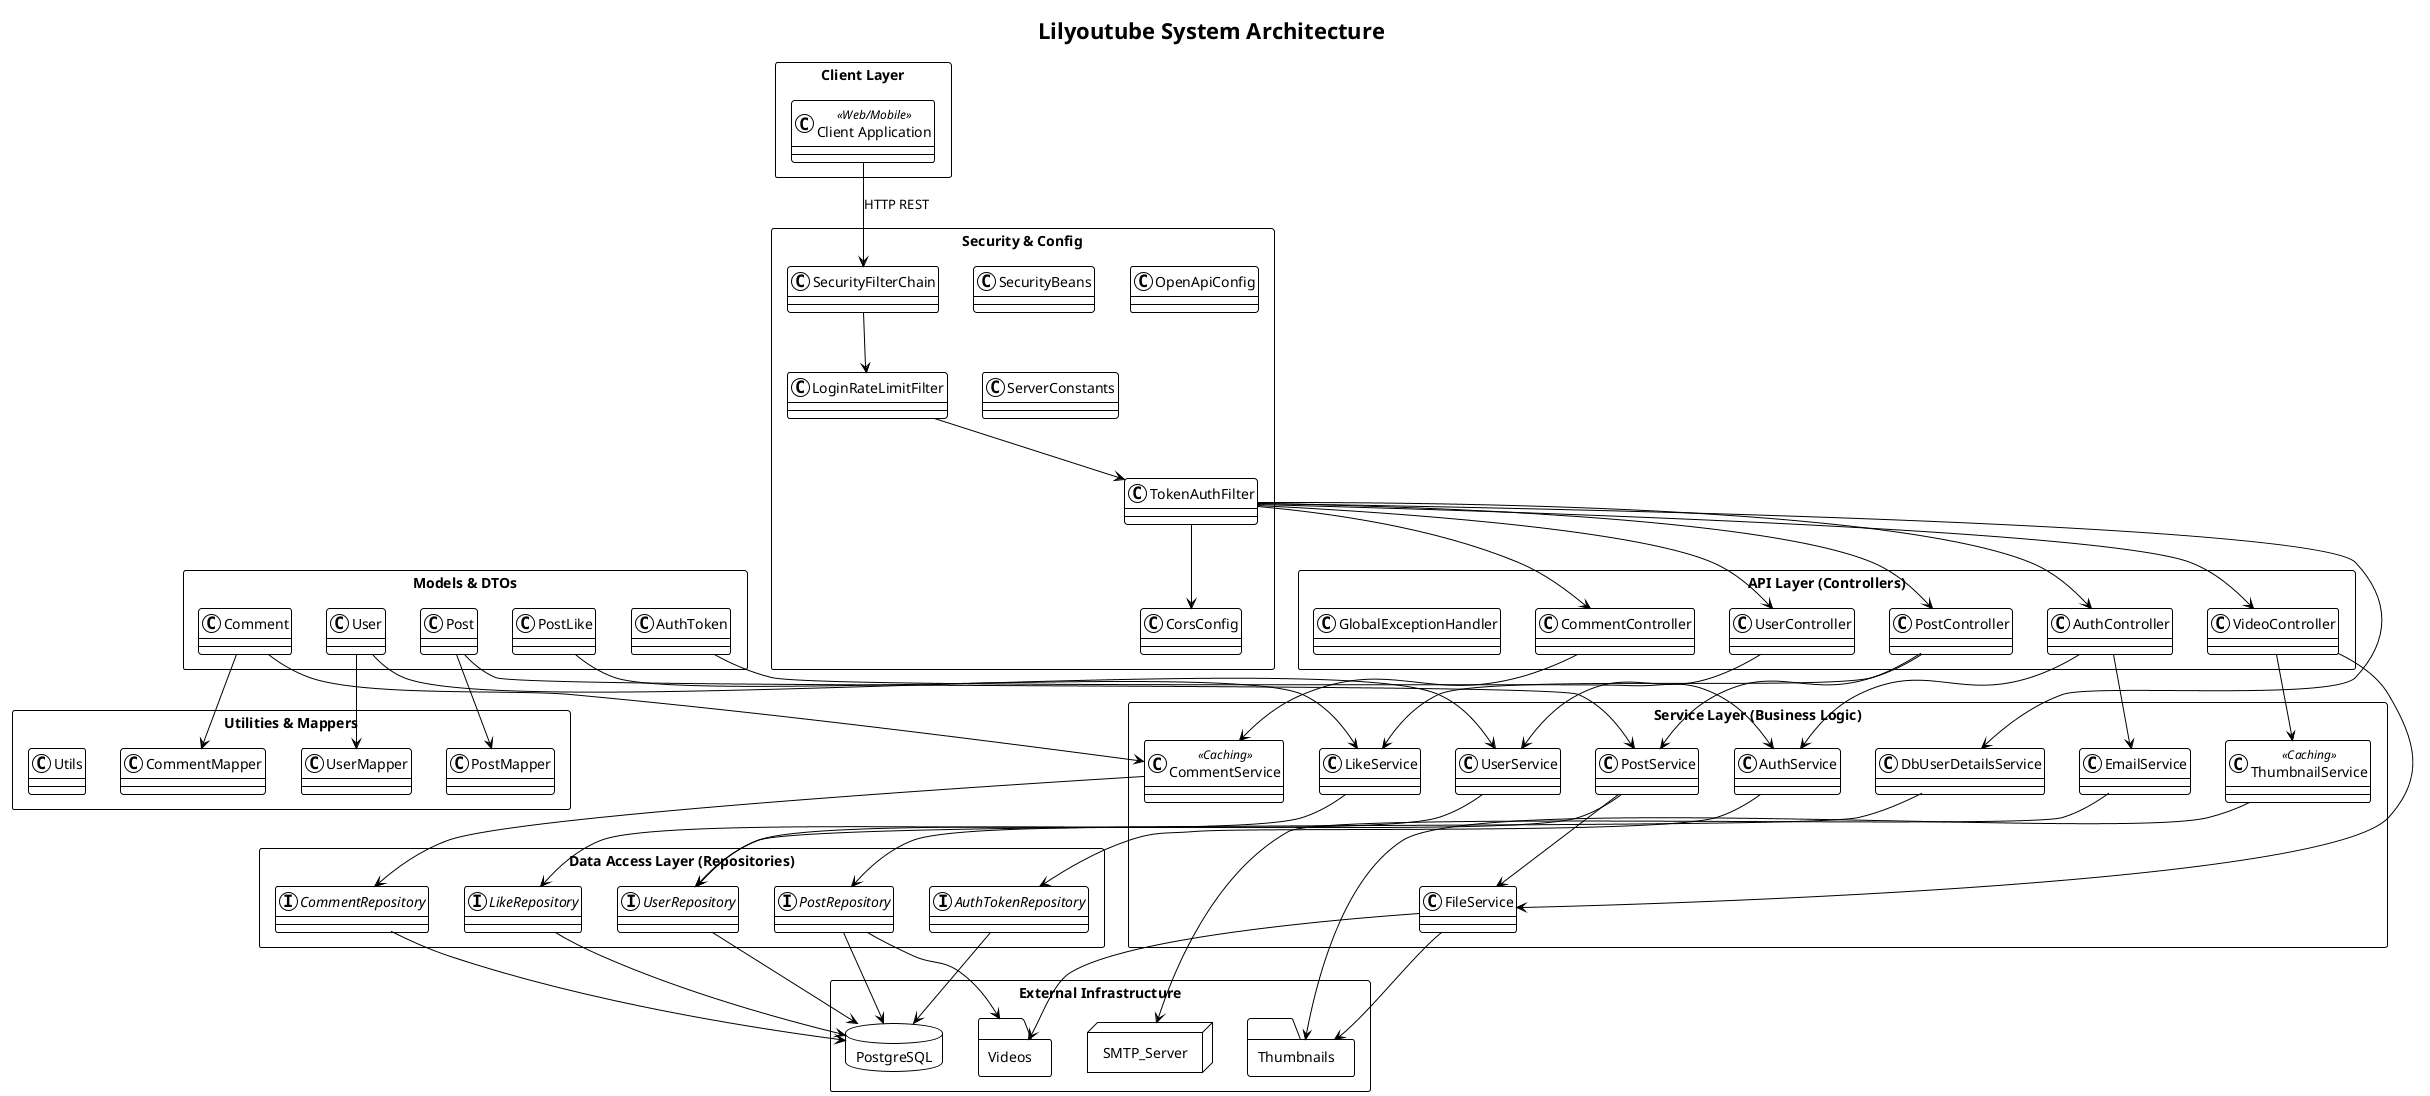

The diagram above was rendered by PlantUML. Its source (embedded in the PNG):
@startuml Lilyoutube_Class_Architecture
!theme plain
' This command fixes the error by allowing database/node/folder to coexist with classes
allowmixing

skinparam componentStyle uml2
skinparam packageStyle rectangle
skinparam shadowing false

title Lilyoutube System Architecture

package "Client Layer" {
  class "Client Application" as client <<Web/Mobile>>
}

package "Security & Config" as security_pkg {
  class "SecurityFilterChain" as security
  class "LoginRateLimitFilter" as rate_limit
  class "TokenAuthFilter" as token_filter
  class "CorsConfig" as cors
  class "SecurityBeans" as sec_beans
  class "OpenApiConfig" as swagger
  class "ServerConstants" as constants
}

package "API Layer (Controllers)" as api_pkg {
  class "AuthController" as auth_ctrl
  class "UserController" as user_ctrl
  class "PostController" as post_ctrl
  class "VideoController" as video_ctrl
  class "CommentController" as comment_ctrl
  class "GlobalExceptionHandler" as error_handler
}

package "Service Layer (Business Logic)" as service_pkg {
  class "AuthService" as auth_svc
  class "UserService" as user_svc
  class "PostService" as post_svc
  class "CommentService" as comment_svc <<Caching>>
  class "LikeService" as like_svc
  class "FileService" as file_svc
  class "ThumbnailService" as thumb_svc <<Caching>>
  class "EmailService" as email_svc
  class "DbUserDetailsService" as user_details_svc
}

package "Utilities & Mappers" as util_pkg {
  class "PostMapper" as post_mapper
  class "UserMapper" as user_mapper
  class "CommentMapper" as comment_mapper
  class "Utils" as utils
}

package "Models & DTOs" as model_pkg {
  class "User" as user_m
  class "Post" as post_m
  class "Comment" as comment_m
  class "PostLike" as like_m
  class "AuthToken" as auth_m
}

package "Data Access Layer (Repositories)" as repo_pkg {
  interface "AuthTokenRepository" as auth_repo
  interface "UserRepository" as user_repo
  interface "PostRepository" as post_repo
  interface "CommentRepository" as comment_repo
  interface "LikeRepository" as like_repo
}

package "External Infrastructure" as infra_pkg {
  database PostgreSQL
  node SMTP_Server
  folder Videos
  folder Thumbnails
}

' --- Relationships ---

client --> security : HTTP REST
security --> rate_limit
rate_limit --> token_filter
token_filter --> cors

token_filter --> user_details_svc
user_details_svc --> user_repo
token_filter -down-> auth_ctrl
token_filter -down-> user_ctrl
token_filter -down-> post_ctrl
token_filter -down-> video_ctrl
token_filter -down-> comment_ctrl

auth_ctrl --> auth_svc
user_ctrl --> user_svc
post_ctrl --> post_svc
video_ctrl --> file_svc
comment_ctrl --> comment_svc

auth_svc --> auth_repo
user_svc --> user_repo
post_svc --> post_repo
comment_svc --> comment_repo

user_m --> user_mapper
post_m --> post_mapper
comment_m --> comment_mapper

user_m --> user_svc
post_m --> post_svc
comment_m --> comment_svc
like_m --> like_svc
auth_m --> auth_svc

post_ctrl --> like_svc
like_svc --> like_repo
like_repo --> PostgreSQL

video_ctrl --> thumb_svc
file_svc --> Videos
file_svc --> Thumbnails

post_repo --> Videos
thumb_svc --> Thumbnails
auth_repo --> PostgreSQL
user_repo --> PostgreSQL
post_repo --> PostgreSQL
comment_repo --> PostgreSQL
email_svc --> SMTP_Server

post_svc --> file_svc
auth_ctrl --> email_svc

@enduml